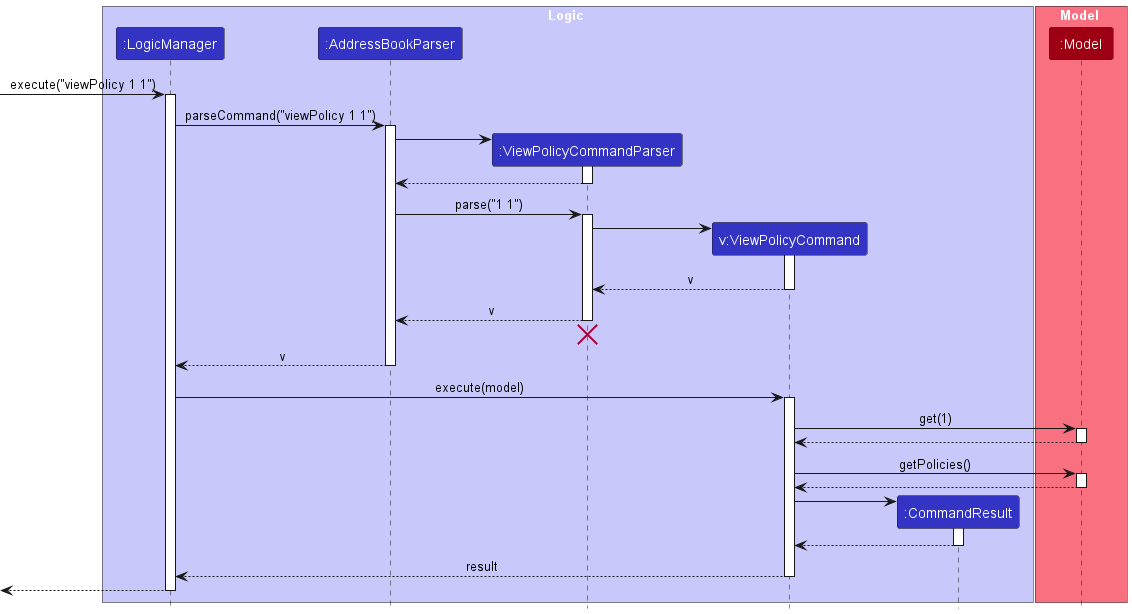

The diagram above was rendered by PlantUML. Its source (embedded in the PNG):
@startuml
!include style.puml
skinparam ArrowFontStyle plain

box Logic LOGIC_COLOR_T1
participant ":LogicManager" as LogicManager LOGIC_COLOR
participant ":AddressBookParser" as AddressBookParser LOGIC_COLOR
participant ":ViewPolicyCommandParser" as ViewPolicyCommandParser LOGIC_COLOR
participant "v:ViewPolicyCommand" as ViewPolicyCommand LOGIC_COLOR
participant ":CommandResult" as CommandResult LOGIC_COLOR
end box

box Model MODEL_COLOR_T1
participant ":Model" as Model MODEL_COLOR
end box

[-> LogicManager : execute("viewPolicy 1 1")
activate LogicManager

LogicManager -> AddressBookParser : parseCommand("viewPolicy 1 1")
activate AddressBookParser

create ViewPolicyCommandParser
AddressBookParser -> ViewPolicyCommandParser
activate ViewPolicyCommandParser

ViewPolicyCommandParser --> AddressBookParser
deactivate ViewPolicyCommandParser

AddressBookParser -> ViewPolicyCommandParser : parse("1 1")
activate ViewPolicyCommandParser

create ViewPolicyCommand
ViewPolicyCommandParser -> ViewPolicyCommand
activate ViewPolicyCommand

ViewPolicyCommand --> ViewPolicyCommandParser : v
deactivate ViewPolicyCommand

ViewPolicyCommandParser --> AddressBookParser : v
deactivate ViewPolicyCommandParser
'Hidden arrow to position the destroy marker below the end of the activation bar.
ViewPolicyCommandParser -[hidden]-> AddressBookParser
destroy ViewPolicyCommandParser

AddressBookParser --> LogicManager : v
deactivate AddressBookParser

LogicManager -> ViewPolicyCommand : execute(model)
activate ViewPolicyCommand

ViewPolicyCommand -> Model : get(1)
activate Model

Model --> ViewPolicyCommand
deactivate Model

ViewPolicyCommand -> Model : getPolicies()
activate Model

Model --> ViewPolicyCommand
deactivate Model


create CommandResult
ViewPolicyCommand -> CommandResult
activate CommandResult

CommandResult --> ViewPolicyCommand
deactivate CommandResult

ViewPolicyCommand --> LogicManager : result
deactivate ViewPolicyCommand

[<--LogicManager
deactivate LogicManager
@enduml